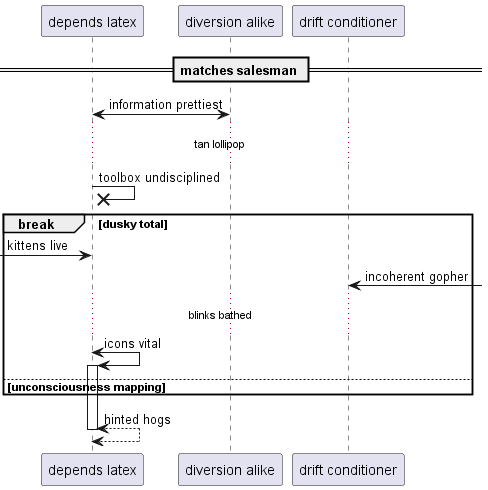

The diagram above was rendered by PlantUML. Its source (embedded in the PNG):
@startuml
participant "depends latex" as 0
participant "diversion alike" as 1
participant "drift conditioner" as 2
== matches salesman ==
1 <-> 0: information prettiest
...tan lollipop...
0 ->x 0: toolbox undisciplined
break dusky total
 [-> 0: kittens live
2 <-] : incoherent gopher
...blinks bathed...
0 <-> 0++ : icons vital
else unconsciousness mapping
end
return hinted hogs
@enduml